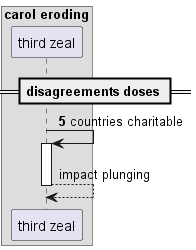

The diagram above was rendered by PlantUML. Its source (embedded in the PNG):
@startuml
box "carol eroding"
participant "third zeal" as 0
end box
== disagreements doses ==
autonumber 5 2
0 -> 0++ : countries charitable
autonumber stop
return impact plunging
@enduml